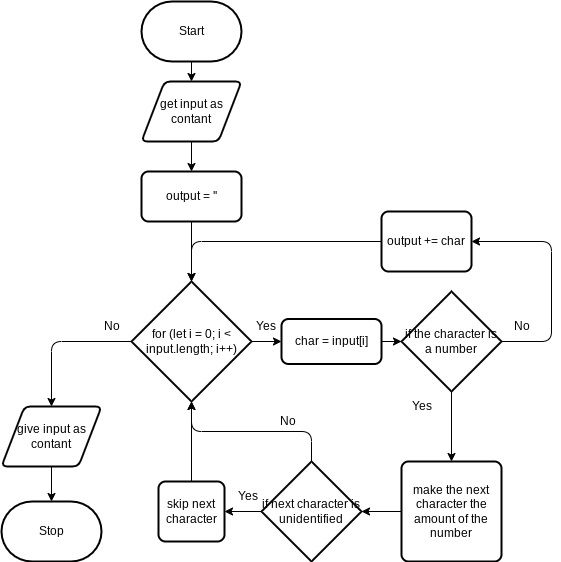

The diagram above was exported from draw.io. Its source (the exported page's mxGraphModel, read from the mxfile embedded in the PNG):
<mxGraphModel dx="932" dy="788" grid="1" gridSize="10" guides="1" tooltips="1" connect="1" arrows="1" fold="1" page="1" pageScale="1" pageWidth="827" pageHeight="1169" math="0" shadow="0">
  <root>
    <mxCell id="0" />
    <mxCell id="1" parent="0" />
    <mxCell id="6" style="edgeStyle=none;html=1;exitX=0.5;exitY=1;exitDx=0;exitDy=0;exitPerimeter=0;entryX=0.5;entryY=0;entryDx=0;entryDy=0;" parent="1" source="2" target="4" edge="1">
      <mxGeometry relative="1" as="geometry" />
    </mxCell>
    <mxCell id="2" value="Start" style="strokeWidth=2;html=1;shape=mxgraph.flowchart.terminator;whiteSpace=wrap;" parent="1" vertex="1">
      <mxGeometry x="270" y="240" width="100" height="60" as="geometry" />
    </mxCell>
    <mxCell id="3" value="Stop" style="strokeWidth=2;html=1;shape=mxgraph.flowchart.terminator;whiteSpace=wrap;" parent="1" vertex="1">
      <mxGeometry x="130" y="740" width="100" height="60" as="geometry" />
    </mxCell>
    <mxCell id="29" style="edgeStyle=none;html=1;exitX=0.5;exitY=1;exitDx=0;exitDy=0;entryX=0.5;entryY=0;entryDx=0;entryDy=0;" edge="1" parent="1" source="4" target="28">
      <mxGeometry relative="1" as="geometry" />
    </mxCell>
    <mxCell id="4" value="get input as contant" style="shape=parallelogram;html=1;strokeWidth=2;perimeter=parallelogramPerimeter;whiteSpace=wrap;rounded=1;arcSize=12;size=0.23;" parent="1" vertex="1">
      <mxGeometry x="270" y="320" width="100" height="60" as="geometry" />
    </mxCell>
    <mxCell id="26" style="edgeStyle=none;html=1;exitX=0;exitY=0.5;exitDx=0;exitDy=0;exitPerimeter=0;entryX=0.5;entryY=0;entryDx=0;entryDy=0;" parent="1" source="5" target="25" edge="1">
      <mxGeometry relative="1" as="geometry">
        <Array as="points">
          <mxPoint x="180" y="580" />
        </Array>
      </mxGeometry>
    </mxCell>
    <mxCell id="32" style="edgeStyle=none;html=1;exitX=1;exitY=0.5;exitDx=0;exitDy=0;exitPerimeter=0;entryX=0;entryY=0.5;entryDx=0;entryDy=0;" edge="1" parent="1" source="5" target="31">
      <mxGeometry relative="1" as="geometry" />
    </mxCell>
    <mxCell id="5" value="for (let i = 0; i &amp;lt; input.length; i++)" style="strokeWidth=2;html=1;shape=mxgraph.flowchart.decision;whiteSpace=wrap;" parent="1" vertex="1">
      <mxGeometry x="260" y="520" width="120" height="120" as="geometry" />
    </mxCell>
    <mxCell id="12" style="edgeStyle=none;html=1;exitX=0.5;exitY=1;exitDx=0;exitDy=0;exitPerimeter=0;entryX=0.5;entryY=0;entryDx=0;entryDy=0;" parent="1" source="8" target="11" edge="1">
      <mxGeometry relative="1" as="geometry" />
    </mxCell>
    <mxCell id="36" style="edgeStyle=none;html=1;exitX=1;exitY=0.5;exitDx=0;exitDy=0;exitPerimeter=0;entryX=1;entryY=0.5;entryDx=0;entryDy=0;" edge="1" parent="1" source="8" target="34">
      <mxGeometry relative="1" as="geometry">
        <Array as="points">
          <mxPoint x="680" y="580" />
          <mxPoint x="680" y="480" />
        </Array>
      </mxGeometry>
    </mxCell>
    <mxCell id="8" value="if the character is a number" style="strokeWidth=2;html=1;shape=mxgraph.flowchart.decision;whiteSpace=wrap;" parent="1" vertex="1">
      <mxGeometry x="530" y="530" width="100" height="100" as="geometry" />
    </mxCell>
    <mxCell id="10" value="Yes" style="text;html=1;align=center;verticalAlign=middle;resizable=0;points=[];autosize=1;strokeColor=none;fillColor=none;" parent="1" vertex="1">
      <mxGeometry x="374" y="550" width="40" height="30" as="geometry" />
    </mxCell>
    <mxCell id="39" style="edgeStyle=none;html=1;exitX=0;exitY=0.5;exitDx=0;exitDy=0;entryX=1;entryY=0.5;entryDx=0;entryDy=0;entryPerimeter=0;" edge="1" parent="1" source="11" target="38">
      <mxGeometry relative="1" as="geometry" />
    </mxCell>
    <mxCell id="11" value="make the next character the amount of the number" style="rounded=1;whiteSpace=wrap;html=1;absoluteArcSize=1;arcSize=14;strokeWidth=2;" parent="1" vertex="1">
      <mxGeometry x="530" y="700" width="100" height="100" as="geometry" />
    </mxCell>
    <mxCell id="13" value="Yes" style="text;html=1;align=center;verticalAlign=middle;resizable=0;points=[];autosize=1;strokeColor=none;fillColor=none;" parent="1" vertex="1">
      <mxGeometry x="530" y="630" width="40" height="30" as="geometry" />
    </mxCell>
    <mxCell id="19" value="No" style="text;html=1;align=center;verticalAlign=middle;resizable=0;points=[];autosize=1;strokeColor=none;fillColor=none;" parent="1" vertex="1">
      <mxGeometry x="630" y="550" width="40" height="30" as="geometry" />
    </mxCell>
    <mxCell id="21" value="No" style="text;html=1;align=center;verticalAlign=middle;resizable=0;points=[];autosize=1;strokeColor=none;fillColor=none;" parent="1" vertex="1">
      <mxGeometry x="220" y="550" width="40" height="30" as="geometry" />
    </mxCell>
    <mxCell id="27" style="edgeStyle=none;html=1;exitX=0.5;exitY=1;exitDx=0;exitDy=0;entryX=0.5;entryY=0;entryDx=0;entryDy=0;entryPerimeter=0;" parent="1" source="25" target="3" edge="1">
      <mxGeometry relative="1" as="geometry" />
    </mxCell>
    <mxCell id="25" value="give input as contant" style="shape=parallelogram;html=1;strokeWidth=2;perimeter=parallelogramPerimeter;whiteSpace=wrap;rounded=1;arcSize=12;size=0.23;" parent="1" vertex="1">
      <mxGeometry x="130" y="645" width="100" height="60" as="geometry" />
    </mxCell>
    <mxCell id="30" style="edgeStyle=none;html=1;exitX=0.5;exitY=1;exitDx=0;exitDy=0;" edge="1" parent="1" source="28" target="5">
      <mxGeometry relative="1" as="geometry" />
    </mxCell>
    <mxCell id="28" value="output = ''" style="rounded=1;whiteSpace=wrap;html=1;absoluteArcSize=1;arcSize=14;strokeWidth=2;" vertex="1" parent="1">
      <mxGeometry x="270" y="410" width="100" height="50" as="geometry" />
    </mxCell>
    <mxCell id="33" style="edgeStyle=none;html=1;exitX=1;exitY=0.5;exitDx=0;exitDy=0;entryX=0;entryY=0.5;entryDx=0;entryDy=0;entryPerimeter=0;" edge="1" parent="1" source="31" target="8">
      <mxGeometry relative="1" as="geometry" />
    </mxCell>
    <mxCell id="31" value="char = input[i]" style="rounded=1;whiteSpace=wrap;html=1;absoluteArcSize=1;arcSize=14;strokeWidth=2;" vertex="1" parent="1">
      <mxGeometry x="410" y="557.5" width="100" height="45" as="geometry" />
    </mxCell>
    <mxCell id="37" style="edgeStyle=none;html=1;exitX=0;exitY=0.5;exitDx=0;exitDy=0;entryX=0.5;entryY=0;entryDx=0;entryDy=0;entryPerimeter=0;" edge="1" parent="1" source="34" target="5">
      <mxGeometry relative="1" as="geometry">
        <Array as="points">
          <mxPoint x="320" y="480" />
        </Array>
      </mxGeometry>
    </mxCell>
    <mxCell id="34" value="output += char" style="rounded=1;whiteSpace=wrap;html=1;absoluteArcSize=1;arcSize=14;strokeWidth=2;" vertex="1" parent="1">
      <mxGeometry x="510" y="450" width="90" height="60" as="geometry" />
    </mxCell>
    <mxCell id="41" style="edgeStyle=none;html=1;exitX=0;exitY=0.5;exitDx=0;exitDy=0;exitPerimeter=0;entryX=1;entryY=0.5;entryDx=0;entryDy=0;" edge="1" parent="1" source="38" target="40">
      <mxGeometry relative="1" as="geometry" />
    </mxCell>
    <mxCell id="44" style="edgeStyle=none;html=1;exitX=0.5;exitY=0;exitDx=0;exitDy=0;exitPerimeter=0;" edge="1" parent="1" source="38">
      <mxGeometry relative="1" as="geometry">
        <mxPoint x="320" y="640" as="targetPoint" />
        <Array as="points">
          <mxPoint x="440" y="670" />
          <mxPoint x="320" y="670" />
        </Array>
      </mxGeometry>
    </mxCell>
    <mxCell id="38" value="if next character is unidentified" style="strokeWidth=2;html=1;shape=mxgraph.flowchart.decision;whiteSpace=wrap;" vertex="1" parent="1">
      <mxGeometry x="390" y="700" width="100" height="100" as="geometry" />
    </mxCell>
    <mxCell id="43" style="edgeStyle=none;html=1;exitX=0.5;exitY=0;exitDx=0;exitDy=0;entryX=0.5;entryY=1;entryDx=0;entryDy=0;entryPerimeter=0;" edge="1" parent="1" source="40" target="5">
      <mxGeometry relative="1" as="geometry" />
    </mxCell>
    <mxCell id="40" value="skip next character" style="rounded=1;whiteSpace=wrap;html=1;absoluteArcSize=1;arcSize=14;strokeWidth=2;" vertex="1" parent="1">
      <mxGeometry x="287" y="720" width="66" height="60" as="geometry" />
    </mxCell>
    <mxCell id="42" value="Yes" style="text;html=1;align=center;verticalAlign=middle;resizable=0;points=[];autosize=1;strokeColor=none;fillColor=none;" vertex="1" parent="1">
      <mxGeometry x="356" y="720" width="40" height="30" as="geometry" />
    </mxCell>
    <mxCell id="45" value="No" style="text;html=1;align=center;verticalAlign=middle;resizable=0;points=[];autosize=1;strokeColor=none;fillColor=none;" vertex="1" parent="1">
      <mxGeometry x="396" y="645" width="40" height="30" as="geometry" />
    </mxCell>
  </root>
</mxGraphModel>